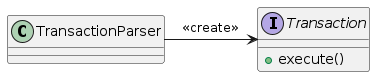

The diagram above was rendered by PlantUML. Its source (embedded in the PNG):
@startuml transaction
class TransactionParser
interface Transaction {
    + execute()
}
TransactionParser -> Transaction: <<create>>
@enduml